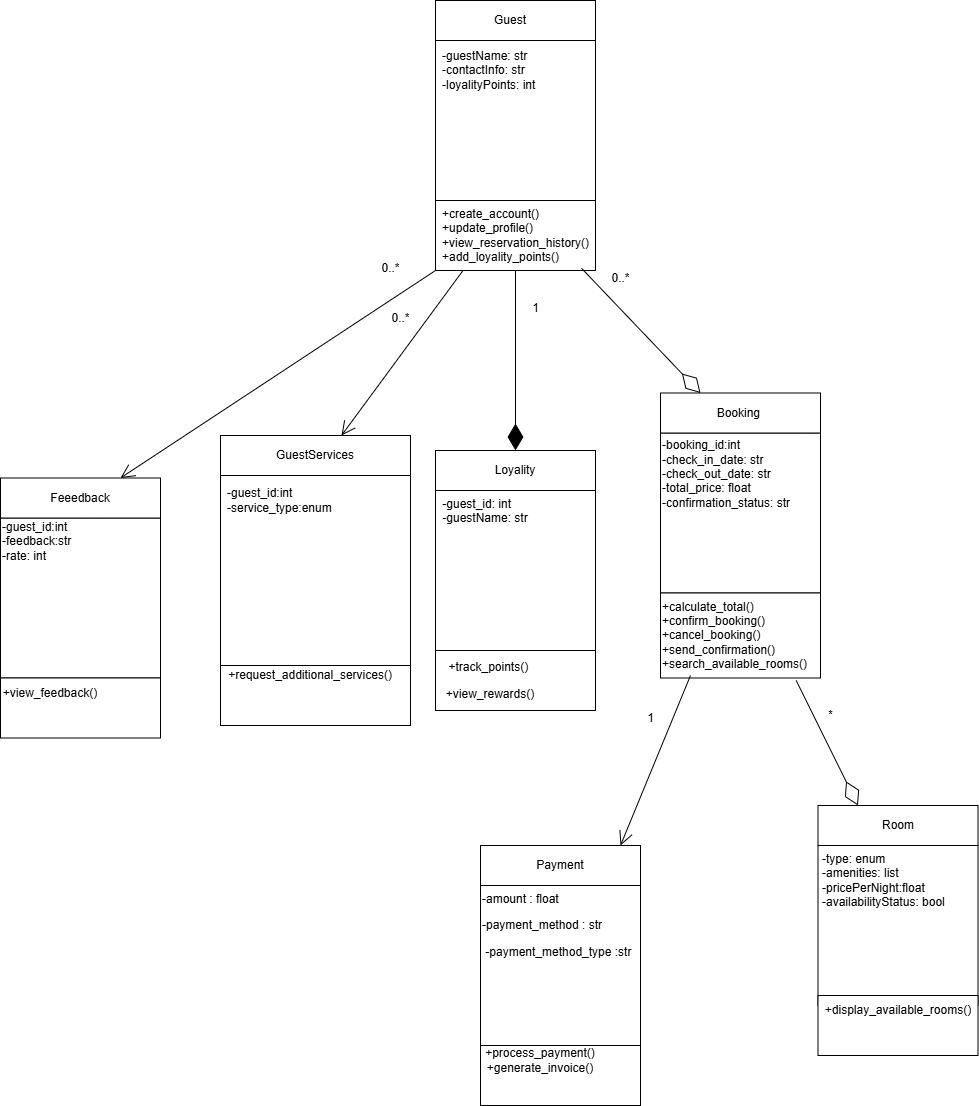

The diagram above was exported from draw.io. Its source (the exported page's mxGraphModel, read from the mxfile embedded in the PNG):
<mxGraphModel dx="2294" dy="749" grid="1" gridSize="10" guides="1" tooltips="1" connect="1" arrows="1" fold="1" page="1" pageScale="1" pageWidth="850" pageHeight="1100" math="0" shadow="0">
  <root>
    <mxCell id="0" />
    <mxCell id="1" parent="0" />
    <mxCell id="s9_RkmTuV6qmqmO2RfkB-6" value="" style="whiteSpace=wrap;html=1;aspect=fixed;" vertex="1" parent="1">
      <mxGeometry x="697.5" y="970" width="160" height="160" as="geometry" />
    </mxCell>
    <mxCell id="s9_RkmTuV6qmqmO2RfkB-7" value="" style="rounded=0;whiteSpace=wrap;html=1;" vertex="1" parent="1">
      <mxGeometry x="697.5" y="1120" width="160" height="60" as="geometry" />
    </mxCell>
    <mxCell id="s9_RkmTuV6qmqmO2RfkB-8" value="Room" style="rounded=0;whiteSpace=wrap;html=1;" vertex="1" parent="1">
      <mxGeometry x="697.5" y="930" width="160" height="40" as="geometry" />
    </mxCell>
    <mxCell id="s9_RkmTuV6qmqmO2RfkB-10" value="" style="rounded=0;whiteSpace=wrap;html=1;" vertex="1" parent="1">
      <mxGeometry x="315" y="125" width="160" height="40" as="geometry" />
    </mxCell>
    <mxCell id="s9_RkmTuV6qmqmO2RfkB-11" value="" style="whiteSpace=wrap;html=1;aspect=fixed;" vertex="1" parent="1">
      <mxGeometry x="315" y="165" width="160" height="160" as="geometry" />
    </mxCell>
    <mxCell id="s9_RkmTuV6qmqmO2RfkB-12" value="" style="rounded=0;whiteSpace=wrap;html=1;" vertex="1" parent="1">
      <mxGeometry x="315" y="325" width="160" height="70" as="geometry" />
    </mxCell>
    <mxCell id="s9_RkmTuV6qmqmO2RfkB-13" value="" style="whiteSpace=wrap;html=1;aspect=fixed;" vertex="1" parent="1">
      <mxGeometry x="540" y="557.5" width="160" height="160" as="geometry" />
    </mxCell>
    <mxCell id="s9_RkmTuV6qmqmO2RfkB-14" value="" style="rounded=0;whiteSpace=wrap;html=1;" vertex="1" parent="1">
      <mxGeometry x="540" y="717.5" width="160" height="85" as="geometry" />
    </mxCell>
    <mxCell id="s9_RkmTuV6qmqmO2RfkB-15" value="Booking&amp;nbsp;" style="rounded=0;whiteSpace=wrap;html=1;" vertex="1" parent="1">
      <mxGeometry x="540" y="517.5" width="160" height="40" as="geometry" />
    </mxCell>
    <mxCell id="s9_RkmTuV6qmqmO2RfkB-16" value="" style="whiteSpace=wrap;html=1;aspect=fixed;" vertex="1" parent="1">
      <mxGeometry x="360" y="1010" width="160" height="160" as="geometry" />
    </mxCell>
    <mxCell id="s9_RkmTuV6qmqmO2RfkB-17" value="" style="rounded=0;whiteSpace=wrap;html=1;" vertex="1" parent="1">
      <mxGeometry x="360" y="1170" width="160" height="60" as="geometry" />
    </mxCell>
    <mxCell id="s9_RkmTuV6qmqmO2RfkB-18" value="Payment" style="rounded=0;whiteSpace=wrap;html=1;" vertex="1" parent="1">
      <mxGeometry x="360" y="970" width="160" height="40" as="geometry" />
    </mxCell>
    <mxCell id="s9_RkmTuV6qmqmO2RfkB-19" value="+display_available_rooms()" style="text;html=1;align=center;verticalAlign=middle;whiteSpace=wrap;rounded=0;" vertex="1" parent="1">
      <mxGeometry x="722.5" y="1120" width="110" height="30" as="geometry" />
    </mxCell>
    <mxCell id="s9_RkmTuV6qmqmO2RfkB-20" value="-type: enum&lt;div&gt;-amenities: list&lt;/div&gt;&lt;div&gt;-pricePerNight:float&lt;/div&gt;&lt;div&gt;-availabilityStatus: bool&lt;/div&gt;" style="text;html=1;align=left;verticalAlign=middle;whiteSpace=wrap;rounded=0;" vertex="1" parent="1">
      <mxGeometry x="700" y="990" width="125" height="30" as="geometry" />
    </mxCell>
    <mxCell id="s9_RkmTuV6qmqmO2RfkB-21" value="Guest" style="text;html=1;align=center;verticalAlign=middle;whiteSpace=wrap;rounded=0;" vertex="1" parent="1">
      <mxGeometry x="330" y="130" width="120" height="30" as="geometry" />
    </mxCell>
    <mxCell id="s9_RkmTuV6qmqmO2RfkB-22" value="-guestName: str&lt;div&gt;-contactInfo: str&lt;/div&gt;&lt;div&gt;-loyalityPoints: int&lt;/div&gt;" style="text;html=1;align=left;verticalAlign=middle;whiteSpace=wrap;rounded=0;" vertex="1" parent="1">
      <mxGeometry x="320" y="180" width="100" height="30" as="geometry" />
    </mxCell>
    <mxCell id="s9_RkmTuV6qmqmO2RfkB-23" value="+create_account()&lt;div&gt;+update_profile()&lt;/div&gt;&lt;div&gt;+view_reservation_history()&lt;/div&gt;&lt;div&gt;+add_loyality_points()&lt;/div&gt;" style="text;html=1;align=left;verticalAlign=middle;whiteSpace=wrap;rounded=0;" vertex="1" parent="1">
      <mxGeometry x="320" y="345" width="60" height="30" as="geometry" />
    </mxCell>
    <mxCell id="s9_RkmTuV6qmqmO2RfkB-25" value="-booking_id:int&lt;div&gt;-check_in_date: str&lt;/div&gt;&lt;div&gt;-check_out_date: str&lt;/div&gt;&lt;div&gt;-total_price: float&lt;/div&gt;&lt;div&gt;-confirmation_status: str&lt;/div&gt;&lt;div&gt;&lt;br&gt;&lt;div&gt;&lt;br&gt;&lt;/div&gt;&lt;/div&gt;" style="text;html=1;align=left;verticalAlign=middle;whiteSpace=wrap;rounded=0;" vertex="1" parent="1">
      <mxGeometry x="540" y="597.5" width="140" height="30" as="geometry" />
    </mxCell>
    <mxCell id="s9_RkmTuV6qmqmO2RfkB-28" value="&lt;p data-pm-slice=&quot;1 1 [&amp;quot;ordered_list&amp;quot;,{&amp;quot;spread&amp;quot;:true,&amp;quot;startingNumber&amp;quot;:1,&amp;quot;start&amp;quot;:94,&amp;quot;end&amp;quot;:1778},&amp;quot;regular_list_item&amp;quot;,{&amp;quot;start&amp;quot;:818,&amp;quot;end&amp;quot;:1155},&amp;quot;list&amp;quot;,{&amp;quot;spread&amp;quot;:false,&amp;quot;start&amp;quot;:838,&amp;quot;end&amp;quot;:1155},&amp;quot;regular_list_item&amp;quot;,{&amp;quot;start&amp;quot;:965,&amp;quot;end&amp;quot;:1077}]&quot;&gt;+calculate_total() +confirm_booking() +cancel_booking() +send_confirmation() +search_available_rooms()&lt;/p&gt;" style="text;html=1;align=left;verticalAlign=middle;whiteSpace=wrap;rounded=0;" vertex="1" parent="1">
      <mxGeometry x="540" y="745" width="60" height="30" as="geometry" />
    </mxCell>
    <mxCell id="s9_RkmTuV6qmqmO2RfkB-29" value="&lt;p data-pm-slice=&quot;1 1 [&amp;quot;ordered_list&amp;quot;,{&amp;quot;spread&amp;quot;:true,&amp;quot;startingNumber&amp;quot;:1,&amp;quot;start&amp;quot;:94,&amp;quot;end&amp;quot;:1825},&amp;quot;regular_list_item&amp;quot;,{&amp;quot;start&amp;quot;:1177,&amp;quot;end&amp;quot;:1423},&amp;quot;list&amp;quot;,{&amp;quot;spread&amp;quot;:false,&amp;quot;start&amp;quot;:1197,&amp;quot;end&amp;quot;:1423},&amp;quot;regular_list_item&amp;quot;,{&amp;quot;start&amp;quot;:1197,&amp;quot;end&amp;quot;:1308}]&quot;&gt;-amount : float&lt;/p&gt;&lt;p data-pm-slice=&quot;1 1 [&amp;quot;ordered_list&amp;quot;,{&amp;quot;spread&amp;quot;:true,&amp;quot;startingNumber&amp;quot;:1,&amp;quot;start&amp;quot;:94,&amp;quot;end&amp;quot;:1825},&amp;quot;regular_list_item&amp;quot;,{&amp;quot;start&amp;quot;:1177,&amp;quot;end&amp;quot;:1423},&amp;quot;list&amp;quot;,{&amp;quot;spread&amp;quot;:false,&amp;quot;start&amp;quot;:1197,&amp;quot;end&amp;quot;:1423},&amp;quot;regular_list_item&amp;quot;,{&amp;quot;start&amp;quot;:1197,&amp;quot;end&amp;quot;:1308}]&quot;&gt;-payment_method : str&lt;/p&gt;&lt;p data-pm-slice=&quot;1 1 [&amp;quot;ordered_list&amp;quot;,{&amp;quot;spread&amp;quot;:true,&amp;quot;startingNumber&amp;quot;:1,&amp;quot;start&amp;quot;:94,&amp;quot;end&amp;quot;:1825},&amp;quot;regular_list_item&amp;quot;,{&amp;quot;start&amp;quot;:1177,&amp;quot;end&amp;quot;:1423},&amp;quot;list&amp;quot;,{&amp;quot;spread&amp;quot;:false,&amp;quot;start&amp;quot;:1197,&amp;quot;end&amp;quot;:1423},&amp;quot;regular_list_item&amp;quot;,{&amp;quot;start&amp;quot;:1197,&amp;quot;end&amp;quot;:1308}]&quot;&gt;&lt;span style=&quot;background-color: transparent; color: light-dark(rgb(0, 0, 0), rgb(255, 255, 255));&quot;&gt;&amp;nbsp;-payment_method_type :str&lt;/span&gt;&lt;/p&gt;" style="text;html=1;align=left;verticalAlign=middle;whiteSpace=wrap;rounded=0;" vertex="1" parent="1">
      <mxGeometry x="360" y="1035" width="190" height="30" as="geometry" />
    </mxCell>
    <mxCell id="s9_RkmTuV6qmqmO2RfkB-30" value="&lt;p data-pm-slice=&quot;1 1 [&amp;quot;ordered_list&amp;quot;,{&amp;quot;spread&amp;quot;:true,&amp;quot;startingNumber&amp;quot;:1,&amp;quot;start&amp;quot;:94,&amp;quot;end&amp;quot;:1825},&amp;quot;regular_list_item&amp;quot;,{&amp;quot;start&amp;quot;:1177,&amp;quot;end&amp;quot;:1423},&amp;quot;list&amp;quot;,{&amp;quot;spread&amp;quot;:false,&amp;quot;start&amp;quot;:1197,&amp;quot;end&amp;quot;:1423},&amp;quot;regular_list_item&amp;quot;,{&amp;quot;start&amp;quot;:1312,&amp;quot;end&amp;quot;:1378}]&quot;&gt;+process_payment() +generate_invoice()&lt;/p&gt;" style="text;html=1;align=center;verticalAlign=middle;whiteSpace=wrap;rounded=0;" vertex="1" parent="1">
      <mxGeometry x="390" y="1170" width="60" height="30" as="geometry" />
    </mxCell>
    <mxCell id="s9_RkmTuV6qmqmO2RfkB-31" value="" style="whiteSpace=wrap;html=1;aspect=fixed;" vertex="1" parent="1">
      <mxGeometry x="315" y="615" width="160" height="160" as="geometry" />
    </mxCell>
    <mxCell id="s9_RkmTuV6qmqmO2RfkB-32" value="" style="rounded=0;whiteSpace=wrap;html=1;" vertex="1" parent="1">
      <mxGeometry x="315" y="775" width="160" height="60" as="geometry" />
    </mxCell>
    <mxCell id="s9_RkmTuV6qmqmO2RfkB-33" value="Loyality" style="rounded=0;whiteSpace=wrap;html=1;" vertex="1" parent="1">
      <mxGeometry x="315" y="575" width="160" height="40" as="geometry" />
    </mxCell>
    <mxCell id="s9_RkmTuV6qmqmO2RfkB-34" value="&lt;p data-pm-slice=&quot;1 1 [&amp;quot;ordered_list&amp;quot;,{&amp;quot;spread&amp;quot;:true,&amp;quot;startingNumber&amp;quot;:1,&amp;quot;start&amp;quot;:94,&amp;quot;end&amp;quot;:2075},&amp;quot;regular_list_item&amp;quot;,{&amp;quot;start&amp;quot;:1862,&amp;quot;end&amp;quot;:2075},&amp;quot;list&amp;quot;,{&amp;quot;spread&amp;quot;:false,&amp;quot;start&amp;quot;:1889,&amp;quot;end&amp;quot;:2075},&amp;quot;regular_list_item&amp;quot;,{&amp;quot;start&amp;quot;:1975,&amp;quot;end&amp;quot;:2032}]&quot;&gt;+track_points()&amp;nbsp;&lt;/p&gt;&lt;p data-pm-slice=&quot;1 1 [&amp;quot;ordered_list&amp;quot;,{&amp;quot;spread&amp;quot;:true,&amp;quot;startingNumber&amp;quot;:1,&amp;quot;start&amp;quot;:94,&amp;quot;end&amp;quot;:2075},&amp;quot;regular_list_item&amp;quot;,{&amp;quot;start&amp;quot;:1862,&amp;quot;end&amp;quot;:2075},&amp;quot;list&amp;quot;,{&amp;quot;spread&amp;quot;:false,&amp;quot;start&amp;quot;:1889,&amp;quot;end&amp;quot;:2075},&amp;quot;regular_list_item&amp;quot;,{&amp;quot;start&amp;quot;:1975,&amp;quot;end&amp;quot;:2032}]&quot;&gt;+view_rewards()&lt;/p&gt;" style="text;html=1;align=center;verticalAlign=middle;whiteSpace=wrap;rounded=0;" vertex="1" parent="1">
      <mxGeometry x="310" y="790" width="120" height="30" as="geometry" />
    </mxCell>
    <mxCell id="s9_RkmTuV6qmqmO2RfkB-35" value="&lt;div style=&quot;text-align: left;&quot;&gt;&lt;span style=&quot;background-color: transparent; color: light-dark(rgb(0, 0, 0), rgb(255, 255, 255));&quot;&gt;-guest_id: int&lt;/span&gt;&lt;/div&gt;&lt;div&gt;&lt;div style=&quot;text-align: left;&quot;&gt;&lt;span style=&quot;background-color: transparent; color: light-dark(rgb(0, 0, 0), rgb(255, 255, 255));&quot;&gt;-guestName: str&lt;/span&gt;&lt;/div&gt;&lt;div&gt;&lt;br&gt;&lt;/div&gt;&lt;/div&gt;" style="text;html=1;align=center;verticalAlign=middle;whiteSpace=wrap;rounded=0;" vertex="1" parent="1">
      <mxGeometry x="310" y="627.5" width="110" height="30" as="geometry" />
    </mxCell>
    <mxCell id="s9_RkmTuV6qmqmO2RfkB-37" value="" style="whiteSpace=wrap;html=1;aspect=fixed;" vertex="1" parent="1">
      <mxGeometry x="100" y="600" width="190" height="190" as="geometry" />
    </mxCell>
    <mxCell id="s9_RkmTuV6qmqmO2RfkB-38" value="GuestServices" style="rounded=0;whiteSpace=wrap;html=1;" vertex="1" parent="1">
      <mxGeometry x="100" y="560" width="190" height="40" as="geometry" />
    </mxCell>
    <mxCell id="s9_RkmTuV6qmqmO2RfkB-40" value="" style="rounded=0;whiteSpace=wrap;html=1;" vertex="1" parent="1">
      <mxGeometry x="100" y="790" width="190" height="60" as="geometry" />
    </mxCell>
    <mxCell id="s9_RkmTuV6qmqmO2RfkB-41" value="-guest_id:int&lt;div&gt;-service_type:enum&lt;/div&gt;" style="text;html=1;align=left;verticalAlign=middle;whiteSpace=wrap;rounded=0;" vertex="1" parent="1">
      <mxGeometry x="105" y="610" width="150" height="30" as="geometry" />
    </mxCell>
    <mxCell id="s9_RkmTuV6qmqmO2RfkB-42" value="+request_additional_services()" style="text;html=1;align=center;verticalAlign=middle;whiteSpace=wrap;rounded=0;" vertex="1" parent="1">
      <mxGeometry x="160" y="615" width="60" height="370" as="geometry" />
    </mxCell>
    <mxCell id="s9_RkmTuV6qmqmO2RfkB-43" value="" style="whiteSpace=wrap;html=1;aspect=fixed;" vertex="1" parent="1">
      <mxGeometry x="-120" y="642.5" width="160" height="160" as="geometry" />
    </mxCell>
    <mxCell id="s9_RkmTuV6qmqmO2RfkB-44" value="" style="rounded=0;whiteSpace=wrap;html=1;" vertex="1" parent="1">
      <mxGeometry x="-120" y="802.5" width="160" height="60" as="geometry" />
    </mxCell>
    <mxCell id="s9_RkmTuV6qmqmO2RfkB-45" value="Feeedback" style="rounded=0;whiteSpace=wrap;html=1;" vertex="1" parent="1">
      <mxGeometry x="-120" y="602.5" width="160" height="40" as="geometry" />
    </mxCell>
    <mxCell id="s9_RkmTuV6qmqmO2RfkB-46" value="&lt;div&gt;-guest_id:int&lt;/div&gt;-feedback:str&lt;div&gt;-rate: int&lt;/div&gt;&lt;div&gt;&lt;br&gt;&lt;/div&gt;" style="text;html=1;align=left;verticalAlign=middle;whiteSpace=wrap;rounded=0;" vertex="1" parent="1">
      <mxGeometry x="-120" y="657.5" width="200" height="30" as="geometry" />
    </mxCell>
    <mxCell id="s9_RkmTuV6qmqmO2RfkB-47" value="&lt;p data-pm-slice=&quot;1 1 [&amp;quot;ordered_list&amp;quot;,{&amp;quot;spread&amp;quot;:true,&amp;quot;startingNumber&amp;quot;:1,&amp;quot;start&amp;quot;:94,&amp;quot;end&amp;quot;:2075},&amp;quot;regular_list_item&amp;quot;,{&amp;quot;start&amp;quot;:1669,&amp;quot;end&amp;quot;:1860},&amp;quot;list&amp;quot;,{&amp;quot;spread&amp;quot;:false,&amp;quot;start&amp;quot;:1690,&amp;quot;end&amp;quot;:1860},&amp;quot;regular_list_item&amp;quot;,{&amp;quot;start&amp;quot;:1755,&amp;quot;end&amp;quot;:1817}]&quot;&gt;+view_feedback()&lt;/p&gt;" style="text;html=1;align=center;verticalAlign=middle;whiteSpace=wrap;rounded=0;" vertex="1" parent="1">
      <mxGeometry x="-100" y="802.5" width="60" height="30" as="geometry" />
    </mxCell>
    <mxCell id="s9_RkmTuV6qmqmO2RfkB-60" value="" style="endArrow=diamondThin;endFill=0;endSize=24;html=1;rounded=0;exitX=0.913;exitY=0.969;exitDx=0;exitDy=0;exitPerimeter=0;entryX=0.25;entryY=0;entryDx=0;entryDy=0;" edge="1" parent="1" source="s9_RkmTuV6qmqmO2RfkB-12" target="s9_RkmTuV6qmqmO2RfkB-15">
      <mxGeometry width="160" relative="1" as="geometry">
        <mxPoint x="120" y="500" as="sourcePoint" />
        <mxPoint x="280" y="500" as="targetPoint" />
      </mxGeometry>
    </mxCell>
    <mxCell id="s9_RkmTuV6qmqmO2RfkB-61" value="0..*" style="text;html=1;align=center;verticalAlign=middle;resizable=0;points=[];autosize=1;strokeColor=none;fillColor=none;" vertex="1" parent="1">
      <mxGeometry x="480" y="388" width="40" height="30" as="geometry" />
    </mxCell>
    <mxCell id="s9_RkmTuV6qmqmO2RfkB-62" value="" style="endArrow=diamondThin;endFill=1;endSize=24;html=1;rounded=0;exitX=0.5;exitY=1;exitDx=0;exitDy=0;entryX=0.5;entryY=0;entryDx=0;entryDy=0;" edge="1" parent="1" source="s9_RkmTuV6qmqmO2RfkB-12" target="s9_RkmTuV6qmqmO2RfkB-33">
      <mxGeometry width="160" relative="1" as="geometry">
        <mxPoint x="120" y="500" as="sourcePoint" />
        <mxPoint x="280" y="500" as="targetPoint" />
      </mxGeometry>
    </mxCell>
    <mxCell id="s9_RkmTuV6qmqmO2RfkB-64" value="1" style="text;html=1;align=center;verticalAlign=middle;resizable=0;points=[];autosize=1;strokeColor=none;fillColor=none;" vertex="1" parent="1">
      <mxGeometry x="400" y="418" width="30" height="30" as="geometry" />
    </mxCell>
    <mxCell id="s9_RkmTuV6qmqmO2RfkB-65" value="" style="endArrow=open;endFill=1;endSize=12;html=1;rounded=0;exitX=0.171;exitY=1.003;exitDx=0;exitDy=0;exitPerimeter=0;" edge="1" parent="1" source="s9_RkmTuV6qmqmO2RfkB-12">
      <mxGeometry width="160" relative="1" as="geometry">
        <mxPoint x="120" y="500" as="sourcePoint" />
        <mxPoint x="221" y="560" as="targetPoint" />
      </mxGeometry>
    </mxCell>
    <mxCell id="s9_RkmTuV6qmqmO2RfkB-66" value="0..*" style="text;html=1;align=center;verticalAlign=middle;resizable=0;points=[];autosize=1;strokeColor=none;fillColor=none;" vertex="1" parent="1">
      <mxGeometry x="260" y="428" width="40" height="30" as="geometry" />
    </mxCell>
    <mxCell id="s9_RkmTuV6qmqmO2RfkB-67" value="" style="endArrow=open;endFill=1;endSize=12;html=1;rounded=0;exitX=0;exitY=1;exitDx=0;exitDy=0;entryX=0.75;entryY=0;entryDx=0;entryDy=0;" edge="1" parent="1" source="s9_RkmTuV6qmqmO2RfkB-12" target="s9_RkmTuV6qmqmO2RfkB-45">
      <mxGeometry width="160" relative="1" as="geometry">
        <mxPoint x="120" y="500" as="sourcePoint" />
        <mxPoint x="280" y="500" as="targetPoint" />
      </mxGeometry>
    </mxCell>
    <mxCell id="s9_RkmTuV6qmqmO2RfkB-68" value="0..*" style="text;html=1;align=center;verticalAlign=middle;resizable=0;points=[];autosize=1;strokeColor=none;fillColor=none;" vertex="1" parent="1">
      <mxGeometry x="250" y="378" width="40" height="30" as="geometry" />
    </mxCell>
    <mxCell id="s9_RkmTuV6qmqmO2RfkB-70" value="" style="endArrow=diamondThin;endFill=0;endSize=24;html=1;rounded=0;entryX=0.25;entryY=0;entryDx=0;entryDy=0;exitX=0.848;exitY=1.029;exitDx=0;exitDy=0;exitPerimeter=0;" edge="1" parent="1" source="s9_RkmTuV6qmqmO2RfkB-14" target="s9_RkmTuV6qmqmO2RfkB-8">
      <mxGeometry width="160" relative="1" as="geometry">
        <mxPoint x="670" y="810" as="sourcePoint" />
        <mxPoint x="500" y="970" as="targetPoint" />
      </mxGeometry>
    </mxCell>
    <mxCell id="s9_RkmTuV6qmqmO2RfkB-71" value="*" style="edgeLabel;html=1;align=center;verticalAlign=middle;resizable=0;points=[];" vertex="1" connectable="0" parent="s9_RkmTuV6qmqmO2RfkB-70">
      <mxGeometry x="-0.3483" y="15" relative="1" as="geometry">
        <mxPoint as="offset" />
      </mxGeometry>
    </mxCell>
    <mxCell id="s9_RkmTuV6qmqmO2RfkB-72" value="" style="endArrow=open;endFill=1;endSize=12;html=1;rounded=0;" edge="1" parent="1">
      <mxGeometry width="160" relative="1" as="geometry">
        <mxPoint x="570" y="800" as="sourcePoint" />
        <mxPoint x="500" y="970" as="targetPoint" />
      </mxGeometry>
    </mxCell>
    <mxCell id="s9_RkmTuV6qmqmO2RfkB-73" value="1" style="text;html=1;align=center;verticalAlign=middle;resizable=0;points=[];autosize=1;strokeColor=none;fillColor=none;" vertex="1" parent="1">
      <mxGeometry x="515" y="828" width="30" height="30" as="geometry" />
    </mxCell>
  </root>
</mxGraphModel>